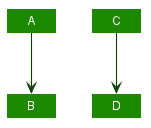

The diagram above was rendered by PlantUML. Its source (embedded in the PNG):
@startuml








skinparam BackgroundColor #FFFFFFF

skinparam Shadowing false

skinparam Class {
    FontColor #FFFFFF
    BorderThickness 1
    BorderColor #FFFFFF
    StereotypeFontColor #FFFFFF
}

skinparam Actor {
    BorderColor #000000
    Color #000000
}

skinparam Sequence {
    MessageAlign center
    BoxFontSize 15
    BoxPadding 0
    BoxFontColor #FFFFFF
}

skinparam Participant {
    FontColor #FFFFFFF
    Padding 20
}

skinparam MinClassWidth 50
skinparam ParticipantPadding 10
skinparam Shadowing false
skinparam DefaultTextAlignment center
skinparam packageStyle Rectangle

hide footbox
hide members
hide circle
skinparam arrowThickness 1.1
skinparam arrowColor #0E4100
skinparam classBackgroundColor #1D8900

Class A
A --> B
C --> D


@enduml